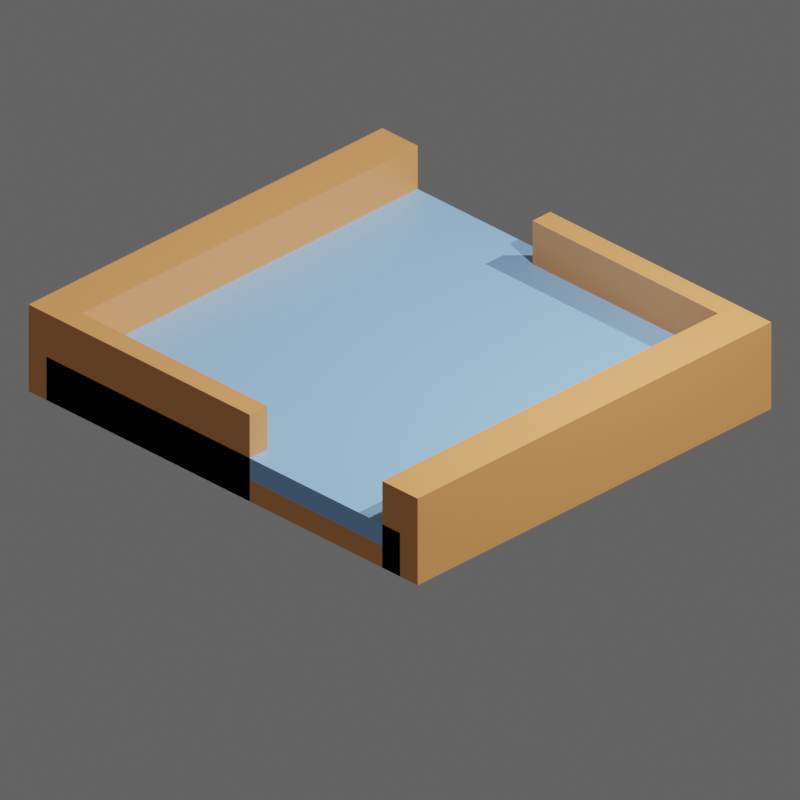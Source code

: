 # Source: 14.blend  (saved by Blender 3.6.11; exported with 4.5.12 LTS)
import bpy
from mathutils import Matrix  # noqa: F401  (used for matrix-valued properties, if any)

bpy.ops.wm.read_factory_settings(use_empty=True)
scene = bpy.context.scene
scene.name = 'Scene'

# ---- collections
col_collection = bpy.data.collections.new('Collection'); scene.collection.children.link(col_collection)
col_slots = bpy.data.collections.new('slots'); scene.collection.children.link(col_slots)
col_slots.hide_render = True
col_walls = bpy.data.collections.new('walls'); scene.collection.children.link(col_walls)
col_misc = bpy.data.collections.new('Misc'); scene.collection.children.link(col_misc)

# ---- materials (node trees are filled in below, after node groups)
mat_floor = bpy.data.materials.new('floor')
mat_slot = bpy.data.materials.new('slot')
mat_slot.alpha_threshold = 0.0
mat_slot.roughness = 0.5
mat_slot.line_color = (0.0, 0.0, 0.0, 1.0)
mat_wall = bpy.data.materials.new('wall')

# ---- material node trees
mat_floor.use_nodes = True; mat_floor.node_tree.nodes.clear()
_N = mat_floor.node_tree.nodes; _L = mat_floor.node_tree.links
n0 = _N.new('ShaderNodeBsdfPrincipled'); n0.name = 'Principled BSDF'; n0.location = (10, 300)
n0.distribution = 'GGX'
n0.subsurface_method = 'RANDOM_WALK_SKIN'
n0.inputs[0].default_value = (0.3185, 0.6038, 1.0, 1.0)
n0.inputs[3].default_value = 1.45
n0.inputs[27].default_value = (0.0, 0.0, 0.0, 1.0)
n0.inputs[28].default_value = 1.0
n1 = _N.new('ShaderNodeOutputMaterial'); n1.name = 'Material Output'; n1.location = (300, 300)
_L.new(n0.outputs[0], n1.inputs[0])
n1.is_active_output = True
mat_slot.use_nodes = True; mat_slot.node_tree.nodes.clear()
_N = mat_slot.node_tree.nodes; _L = mat_slot.node_tree.links
n0 = _N.new('ShaderNodeOutputMaterial'); n0.name = 'Material Output'; n0.location = (300, 300)
n1 = _N.new('ShaderNodeBsdfPrincipled'); n1.name = 'Principled BSDF'; n1.location = (10, 300)
n1.distribution = 'GGX'
n1.subsurface_method = 'RANDOM_WALK_SKIN'
n1.inputs[0].default_value = (0.8, 0.4761, 0.0, 1.0)
n1.inputs[3].default_value = 1.45
n1.inputs[27].default_value = (0.0, 0.0, 0.0, 1.0)
n1.inputs[28].default_value = 1.0
_L.new(n1.outputs[0], n0.inputs[0])
n0.is_active_output = True
mat_wall.use_nodes = True; mat_wall.node_tree.nodes.clear()
_N = mat_wall.node_tree.nodes; _L = mat_wall.node_tree.links
n0 = _N.new('ShaderNodeBsdfPrincipled'); n0.name = 'Principled BSDF'; n0.location = (10, 300)
n0.distribution = 'GGX'
n0.subsurface_method = 'RANDOM_WALK_SKIN'
n0.inputs[0].default_value = (0.9047, 0.3712, 0.117, 1.0)
n0.inputs[3].default_value = 1.45
n0.inputs[27].default_value = (0.0, 0.0, 0.0, 1.0)
n0.inputs[28].default_value = 1.0
n1 = _N.new('ShaderNodeOutputMaterial'); n1.name = 'Material Output'; n1.location = (300, 300)
_L.new(n0.outputs[0], n1.inputs[0])
n1.is_active_output = True

# ---- world
world_world = bpy.data.worlds.new('World'); scene.world = world_world
world_world.use_nodes = True; world_world.node_tree.nodes.clear()
_N = world_world.node_tree.nodes; _L = world_world.node_tree.links
n0 = _N.new('ShaderNodeOutputWorld'); n0.name = 'World Output'; n0.location = (300, 300)
n1 = _N.new('ShaderNodeBackground'); n1.name = 'Background'; n1.location = (10, 300)
n1.inputs[0].default_value = (0.05088, 0.05088, 0.05088, 1.0)
n1.inputs[1].default_value = 2.0
_L.new(n1.outputs[0], n0.inputs[0])
n0.is_active_output = True
world_world.color = (0.05088, 0.05088, 0.05088)
world_world.use_sun_shadow = False
world_world.sun_shadow_jitter_overblur = 0.0

# ---- cameras
cam_camera = bpy.data.cameras.new('Camera')
cam_camera.type = 'ORTHO'
cam_camera.clip_end = 100.0
cam_camera.lens = 45.0
cam_camera.sensor_height = 8.8
cam_camera.ortho_scale = 8.0
cam_camera.show_composition_center = True

# ---- lights
light_light = bpy.data.lights.new('Light', 'POINT')
light_light.transmission_factor = 0.0
light_light.energy = 1000.0
light_light.shadow_soft_size = 0.1
light_light.shadow_maximum_resolution = 0.006
light_light.use_absolute_resolution = True
light_sun = bpy.data.lights.new('Sun', 'SUN')
light_sun.transmission_factor = 0.0
light_sun.energy = 2.0

# ---- meshes
me_cube_001 = bpy.data.meshes.new('Cube.001')
me_cube_001.from_pydata([(-2.5, -2.5, 0.25), (-2.5, -2.5, 0.5), (-2.5, 2.5, 0.25), (-2.5, 2.5, 0.5), (2.5, -2.5, 0.25), (2.5, -2.5, 0.5), (2.5, 2.5, 0.25), (2.5, 2.5, 0.5)], [], [(0, 1, 3, 2), (2, 3, 7, 6), (6, 7, 5, 4), (4, 5, 1, 0), (2, 6, 4, 0), (7, 3, 1, 5)])
_uv = me_cube_001.uv_layers.new(name='UVMap')
_uv.uv.foreach_set('vector', [0.375, 0.0, 0.625, 0.0, 0.625, 0.25, 0.375, 0.25, 0.375, 0.25, 0.625, 0.25, 0.625, 0.5, 0.375, 0.5, 0.375, 0.5, 0.625, 0.5, 0.625, 0.75, 0.375, 0.75, 0.375, 0.75, 0.625, 0.75, 0.625, 1.0, 0.375, 1.0, 0.125, 0.5, 0.375, 0.5, 0.375, 0.75, 0.125, 0.75, 0.625, 0.5, 0.875, 0.5, 0.875, 0.75, 0.625, 0.75])
me_cube_001.materials.append(mat_floor)
me_cube_001.update()
me_cube_010 = bpy.data.meshes.new('Cube.010')
me_cube_010.from_pydata([(-0.125, -0.125, 0.0), (-0.125, -0.125, 0.25), (-0.125, 0.125, 0.0), (-0.125, 0.125, 0.25), (0.125, -0.125, 0.0), (0.125, -0.125, 0.25), (0.125, 0.125, 0.0), (0.125, 0.125, 0.25)], [], [(0, 1, 3, 2), (2, 3, 7, 6), (6, 7, 5, 4), (4, 5, 1, 0), (2, 6, 4, 0), (7, 3, 1, 5)])
_uv = me_cube_010.uv_layers.new(name='UVMap')
_uv.uv.foreach_set('vector', [0.375, 0.0, 0.625, 0.0, 0.625, 0.25, 0.375, 0.25, 0.375, 0.25, 0.625, 0.25, 0.625, 0.5, 0.375, 0.5, 0.375, 0.5, 0.625, 0.5, 0.625, 0.75, 0.375, 0.75, 0.375, 0.75, 0.625, 0.75, 0.625, 1.0, 0.375, 1.0, 0.125, 0.5, 0.375, 0.5, 0.375, 0.75, 0.125, 0.75, 0.625, 0.5, 0.875, 0.5, 0.875, 0.75, 0.625, 0.75])
me_cube_010.materials.append(mat_slot)
me_cube_010.update()
me_cube_019 = bpy.data.meshes.new('Cube.019')
me_cube_019.from_pydata([(-0.125, -0.125, 0.0), (-0.125, -0.125, 0.25), (-0.125, 0.125, 0.0), (-0.125, 0.125, 0.25), (0.125, -0.125, 0.0), (0.125, -0.125, 0.25), (0.125, 0.125, 0.0), (0.125, 0.125, 0.25)], [], [(0, 1, 3, 2), (2, 3, 7, 6), (6, 7, 5, 4), (4, 5, 1, 0), (2, 6, 4, 0), (7, 3, 1, 5)])
_uv = me_cube_019.uv_layers.new(name='UVMap')
_uv.uv.foreach_set('vector', [0.375, 0.0, 0.625, 0.0, 0.625, 0.25, 0.375, 0.25, 0.375, 0.25, 0.625, 0.25, 0.625, 0.5, 0.375, 0.5, 0.375, 0.5, 0.625, 0.5, 0.625, 0.75, 0.375, 0.75, 0.375, 0.75, 0.625, 0.75, 0.625, 1.0, 0.375, 1.0, 0.125, 0.5, 0.375, 0.5, 0.375, 0.75, 0.125, 0.75, 0.625, 0.5, 0.875, 0.5, 0.875, 0.75, 0.625, 0.75])
me_cube_019.materials.append(mat_slot)
me_cube_019.update()
me_cube_021 = bpy.data.meshes.new('Cube.021')
me_cube_021.from_pydata([(-0.125, 0.125, 0.0), (-0.125, 0.125, 0.25), (0.125, 0.125, 0.0), (0.125, 0.125, 0.25), (-0.125, -0.125, 0.0), (-0.125, -0.125, 0.25), (0.125, -0.125, 0.0), (0.125, -0.125, 0.25)], [], [(0, 1, 3, 2), (2, 3, 7, 6), (6, 7, 5, 4), (4, 5, 1, 0), (2, 6, 4, 0), (7, 3, 1, 5)])
_uv = me_cube_021.uv_layers.new(name='UVMap')
_uv.uv.foreach_set('vector', [0.375, 0.0, 0.625, 0.0, 0.625, 0.25, 0.375, 0.25, 0.375, 0.25, 0.625, 0.25, 0.625, 0.5, 0.375, 0.5, 0.375, 0.5, 0.625, 0.5, 0.625, 0.75, 0.375, 0.75, 0.375, 0.75, 0.625, 0.75, 0.625, 1.0, 0.375, 1.0, 0.125, 0.5, 0.375, 0.5, 0.375, 0.75, 0.125, 0.75, 0.625, 0.5, 0.875, 0.5, 0.875, 0.75, 0.625, 0.75])
me_cube_021.materials.append(mat_slot)
me_cube_021.update()
me_cube_022 = bpy.data.meshes.new('Cube.022')
me_cube_022.from_pydata([(-0.125, 0.125, 0.0), (-0.125, 0.125, 0.25), (0.125, 0.125, 0.0), (0.125, 0.125, 0.25), (-0.125, -0.125, 0.0), (-0.125, -0.125, 0.25), (0.125, -0.125, 0.0), (0.125, -0.125, 0.25)], [], [(0, 1, 3, 2), (2, 3, 7, 6), (6, 7, 5, 4), (4, 5, 1, 0), (2, 6, 4, 0), (7, 3, 1, 5)])
_uv = me_cube_022.uv_layers.new(name='UVMap')
_uv.uv.foreach_set('vector', [0.375, 0.0, 0.625, 0.0, 0.625, 0.25, 0.375, 0.25, 0.375, 0.25, 0.625, 0.25, 0.625, 0.5, 0.375, 0.5, 0.375, 0.5, 0.625, 0.5, 0.625, 0.75, 0.375, 0.75, 0.375, 0.75, 0.625, 0.75, 0.625, 1.0, 0.375, 1.0, 0.125, 0.5, 0.375, 0.5, 0.375, 0.75, 0.125, 0.75, 0.625, 0.5, 0.875, 0.5, 0.875, 0.75, 0.625, 0.75])
me_cube_022.materials.append(mat_slot)
me_cube_022.update()
me_cube_023 = bpy.data.meshes.new('Cube.023')
me_cube_023.from_pydata([(-0.125, 0.125, 0.0), (-0.125, 0.125, 0.25), (0.125, 0.125, 0.0), (0.125, 0.125, 0.25), (-0.125, -0.125, 0.0), (-0.125, -0.125, 0.25), (0.125, -0.125, 0.0), (0.125, -0.125, 0.25)], [], [(0, 1, 3, 2), (2, 3, 7, 6), (6, 7, 5, 4), (4, 5, 1, 0), (2, 6, 4, 0), (7, 3, 1, 5)])
_uv = me_cube_023.uv_layers.new(name='UVMap')
_uv.uv.foreach_set('vector', [0.375, 0.0, 0.625, 0.0, 0.625, 0.25, 0.375, 0.25, 0.375, 0.25, 0.625, 0.25, 0.625, 0.5, 0.375, 0.5, 0.375, 0.5, 0.625, 0.5, 0.625, 0.75, 0.375, 0.75, 0.375, 0.75, 0.625, 0.75, 0.625, 1.0, 0.375, 1.0, 0.125, 0.5, 0.375, 0.5, 0.375, 0.75, 0.125, 0.75, 0.625, 0.5, 0.875, 0.5, 0.875, 0.75, 0.625, 0.75])
me_cube_023.materials.append(mat_slot)
me_cube_023.update()
me_cube_024 = bpy.data.meshes.new('Cube.024')
me_cube_024.from_pydata([(-0.125, 0.125, 0.0), (-0.125, 0.125, 0.25), (0.125, 0.125, 0.0), (0.125, 0.125, 0.25), (-0.125, -0.125, 0.0), (-0.125, -0.125, 0.25), (0.125, -0.125, 0.0), (0.125, -0.125, 0.25)], [], [(0, 1, 3, 2), (2, 3, 7, 6), (6, 7, 5, 4), (4, 5, 1, 0), (2, 6, 4, 0), (7, 3, 1, 5)])
_uv = me_cube_024.uv_layers.new(name='UVMap')
_uv.uv.foreach_set('vector', [0.375, 0.0, 0.625, 0.0, 0.625, 0.25, 0.375, 0.25, 0.375, 0.25, 0.625, 0.25, 0.625, 0.5, 0.375, 0.5, 0.375, 0.5, 0.625, 0.5, 0.625, 0.75, 0.375, 0.75, 0.375, 0.75, 0.625, 0.75, 0.625, 1.0, 0.375, 1.0, 0.125, 0.5, 0.375, 0.5, 0.375, 0.75, 0.125, 0.75, 0.625, 0.5, 0.875, 0.5, 0.875, 0.75, 0.625, 0.75])
me_cube_024.materials.append(mat_slot)
me_cube_024.update()
me_cube_025 = bpy.data.meshes.new('Cube.025')
me_cube_025.from_pydata([(-0.125, 0.125, 0.0), (-0.125, 0.125, 0.25), (0.125, 0.125, 0.0), (0.125, 0.125, 0.25), (-0.125, -0.125, 0.0), (-0.125, -0.125, 0.25), (0.125, -0.125, 0.0), (0.125, -0.125, 0.25)], [], [(0, 1, 3, 2), (2, 3, 7, 6), (6, 7, 5, 4), (4, 5, 1, 0), (2, 6, 4, 0), (7, 3, 1, 5)])
_uv = me_cube_025.uv_layers.new(name='UVMap')
_uv.uv.foreach_set('vector', [0.375, 0.0, 0.625, 0.0, 0.625, 0.25, 0.375, 0.25, 0.375, 0.25, 0.625, 0.25, 0.625, 0.5, 0.375, 0.5, 0.375, 0.5, 0.625, 0.5, 0.625, 0.75, 0.375, 0.75, 0.375, 0.75, 0.625, 0.75, 0.625, 1.0, 0.375, 1.0, 0.125, 0.5, 0.375, 0.5, 0.375, 0.75, 0.125, 0.75, 0.625, 0.5, 0.875, 0.5, 0.875, 0.75, 0.625, 0.75])
me_cube_025.materials.append(mat_slot)
me_cube_025.update()
me_cube_026 = bpy.data.meshes.new('Cube.026')
me_cube_026.from_pydata([(-0.125, 0.125, 0.0), (-0.125, 0.125, 0.25), (0.125, 0.125, 0.0), (0.125, 0.125, 0.25), (-0.125, -0.125, 0.0), (-0.125, -0.125, 0.25), (0.125, -0.125, 0.0), (0.125, -0.125, 0.25)], [], [(0, 1, 3, 2), (2, 3, 7, 6), (6, 7, 5, 4), (4, 5, 1, 0), (2, 6, 4, 0), (7, 3, 1, 5)])
_uv = me_cube_026.uv_layers.new(name='UVMap')
_uv.uv.foreach_set('vector', [0.375, 0.0, 0.625, 0.0, 0.625, 0.25, 0.375, 0.25, 0.375, 0.25, 0.625, 0.25, 0.625, 0.5, 0.375, 0.5, 0.375, 0.5, 0.625, 0.5, 0.625, 0.75, 0.375, 0.75, 0.375, 0.75, 0.625, 0.75, 0.625, 1.0, 0.375, 1.0, 0.125, 0.5, 0.375, 0.5, 0.375, 0.75, 0.125, 0.75, 0.625, 0.5, 0.875, 0.5, 0.875, 0.75, 0.625, 0.75])
me_cube_026.materials.append(mat_slot)
me_cube_026.update()
me_cube_027 = bpy.data.meshes.new('Cube.027')
me_cube_027.from_pydata([(-0.125, 0.125, 0.0), (-0.125, 0.125, 0.25), (0.125, 0.125, 0.0), (0.125, 0.125, 0.25), (-0.125, -0.125, 0.0), (-0.125, -0.125, 0.25), (0.125, -0.125, 0.0), (0.125, -0.125, 0.25)], [], [(0, 1, 3, 2), (2, 3, 7, 6), (6, 7, 5, 4), (4, 5, 1, 0), (2, 6, 4, 0), (7, 3, 1, 5)])
_uv = me_cube_027.uv_layers.new(name='UVMap')
_uv.uv.foreach_set('vector', [0.375, 0.0, 0.625, 0.0, 0.625, 0.25, 0.375, 0.25, 0.375, 0.25, 0.625, 0.25, 0.625, 0.5, 0.375, 0.5, 0.375, 0.5, 0.625, 0.5, 0.625, 0.75, 0.375, 0.75, 0.375, 0.75, 0.625, 0.75, 0.625, 1.0, 0.375, 1.0, 0.125, 0.5, 0.375, 0.5, 0.375, 0.75, 0.125, 0.75, 0.625, 0.5, 0.875, 0.5, 0.875, 0.75, 0.625, 0.75])
me_cube_027.materials.append(mat_slot)
me_cube_027.update()
me_cube_028 = bpy.data.meshes.new('Cube.028')
me_cube_028.from_pydata([(-0.125, 0.125, 0.0), (-0.125, 0.125, 0.25), (0.125, 0.125, 0.0), (0.125, 0.125, 0.25), (-0.125, -0.125, 0.0), (-0.125, -0.125, 0.25), (0.125, -0.125, 0.0), (0.125, -0.125, 0.25)], [], [(0, 1, 3, 2), (2, 3, 7, 6), (6, 7, 5, 4), (4, 5, 1, 0), (2, 6, 4, 0), (7, 3, 1, 5)])
_uv = me_cube_028.uv_layers.new(name='UVMap')
_uv.uv.foreach_set('vector', [0.375, 0.0, 0.625, 0.0, 0.625, 0.25, 0.375, 0.25, 0.375, 0.25, 0.625, 0.25, 0.625, 0.5, 0.375, 0.5, 0.375, 0.5, 0.625, 0.5, 0.625, 0.75, 0.375, 0.75, 0.375, 0.75, 0.625, 0.75, 0.625, 1.0, 0.375, 1.0, 0.125, 0.5, 0.375, 0.5, 0.375, 0.75, 0.125, 0.75, 0.625, 0.5, 0.875, 0.5, 0.875, 0.75, 0.625, 0.75])
me_cube_028.materials.append(mat_slot)
me_cube_028.update()
me_cube_029 = bpy.data.meshes.new('Cube.029')
me_cube_029.from_pydata([(-0.125, 0.125, 0.0), (-0.125, 0.125, 0.25), (0.125, 0.125, 0.0), (0.125, 0.125, 0.25), (-0.125, -0.125, 0.0), (-0.125, -0.125, 0.25), (0.125, -0.125, 0.0), (0.125, -0.125, 0.25)], [], [(0, 1, 3, 2), (2, 3, 7, 6), (6, 7, 5, 4), (4, 5, 1, 0), (2, 6, 4, 0), (7, 3, 1, 5)])
_uv = me_cube_029.uv_layers.new(name='UVMap')
_uv.uv.foreach_set('vector', [0.375, 0.0, 0.625, 0.0, 0.625, 0.25, 0.375, 0.25, 0.375, 0.25, 0.625, 0.25, 0.625, 0.5, 0.375, 0.5, 0.375, 0.5, 0.625, 0.5, 0.625, 0.75, 0.375, 0.75, 0.375, 0.75, 0.625, 0.75, 0.625, 1.0, 0.375, 1.0, 0.125, 0.5, 0.375, 0.5, 0.375, 0.75, 0.125, 0.75, 0.625, 0.5, 0.875, 0.5, 0.875, 0.75, 0.625, 0.75])
me_cube_029.materials.append(mat_slot)
me_cube_029.update()
me_cube_030 = bpy.data.meshes.new('Cube.030')
me_cube_030.from_pydata([(0.125, 0.125, 0.0), (0.125, 0.125, 0.25), (0.125, -0.125, 0.0), (0.125, -0.125, 0.25), (-0.125, 0.125, 0.0), (-0.125, 0.125, 0.25), (-0.125, -0.125, 0.0), (-0.125, -0.125, 0.25)], [], [(0, 1, 3, 2), (2, 3, 7, 6), (6, 7, 5, 4), (4, 5, 1, 0), (2, 6, 4, 0), (7, 3, 1, 5)])
_uv = me_cube_030.uv_layers.new(name='UVMap')
_uv.uv.foreach_set('vector', [0.375, 0.0, 0.625, 0.0, 0.625, 0.25, 0.375, 0.25, 0.375, 0.25, 0.625, 0.25, 0.625, 0.5, 0.375, 0.5, 0.375, 0.5, 0.625, 0.5, 0.625, 0.75, 0.375, 0.75, 0.375, 0.75, 0.625, 0.75, 0.625, 1.0, 0.375, 1.0, 0.125, 0.5, 0.375, 0.5, 0.375, 0.75, 0.125, 0.75, 0.625, 0.5, 0.875, 0.5, 0.875, 0.75, 0.625, 0.75])
me_cube_030.materials.append(mat_slot)
me_cube_030.update()
me_cube_039 = bpy.data.meshes.new('Cube.039')
me_cube_039.from_pydata([(0.125, -0.125, 0.0), (0.125, -0.125, 0.25), (-0.125, -0.125, 0.0), (-0.125, -0.125, 0.25), (0.125, 0.125, 0.0), (0.125, 0.125, 0.25), (-0.125, 0.125, 0.0), (-0.125, 0.125, 0.25)], [], [(0, 1, 3, 2), (2, 3, 7, 6), (6, 7, 5, 4), (4, 5, 1, 0), (2, 6, 4, 0), (7, 3, 1, 5)])
_uv = me_cube_039.uv_layers.new(name='UVMap')
_uv.uv.foreach_set('vector', [0.375, 0.0, 0.625, 0.0, 0.625, 0.25, 0.375, 0.25, 0.375, 0.25, 0.625, 0.25, 0.625, 0.5, 0.375, 0.5, 0.375, 0.5, 0.625, 0.5, 0.625, 0.75, 0.375, 0.75, 0.375, 0.75, 0.625, 0.75, 0.625, 1.0, 0.375, 1.0, 0.125, 0.5, 0.375, 0.5, 0.375, 0.75, 0.125, 0.75, 0.625, 0.5, 0.875, 0.5, 0.875, 0.75, 0.625, 0.75])
me_cube_039.materials.append(mat_slot)
me_cube_039.update()
me_cube_040 = bpy.data.meshes.new('Cube.040')
me_cube_040.from_pydata([(0.125, -0.125, 0.0), (0.125, -0.125, 0.25), (-0.125, -0.125, 0.0), (-0.125, -0.125, 0.25), (0.125, 0.125, 0.0), (0.125, 0.125, 0.25), (-0.125, 0.125, 0.0), (-0.125, 0.125, 0.25)], [], [(0, 1, 3, 2), (2, 3, 7, 6), (6, 7, 5, 4), (4, 5, 1, 0), (2, 6, 4, 0), (7, 3, 1, 5)])
_uv = me_cube_040.uv_layers.new(name='UVMap')
_uv.uv.foreach_set('vector', [0.375, 0.0, 0.625, 0.0, 0.625, 0.25, 0.375, 0.25, 0.375, 0.25, 0.625, 0.25, 0.625, 0.5, 0.375, 0.5, 0.375, 0.5, 0.625, 0.5, 0.625, 0.75, 0.375, 0.75, 0.375, 0.75, 0.625, 0.75, 0.625, 1.0, 0.375, 1.0, 0.125, 0.5, 0.375, 0.5, 0.375, 0.75, 0.125, 0.75, 0.625, 0.5, 0.875, 0.5, 0.875, 0.75, 0.625, 0.75])
me_cube_040.materials.append(mat_slot)
me_cube_040.update()
me_cube_041 = bpy.data.meshes.new('Cube.041')
me_cube_041.from_pydata([(0.125, -0.125, 0.0), (0.125, -0.125, 0.25), (-0.125, -0.125, 0.0), (-0.125, -0.125, 0.25), (0.125, 0.125, 0.0), (0.125, 0.125, 0.25), (-0.125, 0.125, 0.0), (-0.125, 0.125, 0.25)], [], [(0, 1, 3, 2), (2, 3, 7, 6), (6, 7, 5, 4), (4, 5, 1, 0), (2, 6, 4, 0), (7, 3, 1, 5)])
_uv = me_cube_041.uv_layers.new(name='UVMap')
_uv.uv.foreach_set('vector', [0.375, 0.0, 0.625, 0.0, 0.625, 0.25, 0.375, 0.25, 0.375, 0.25, 0.625, 0.25, 0.625, 0.5, 0.375, 0.5, 0.375, 0.5, 0.625, 0.5, 0.625, 0.75, 0.375, 0.75, 0.375, 0.75, 0.625, 0.75, 0.625, 1.0, 0.375, 1.0, 0.125, 0.5, 0.375, 0.5, 0.375, 0.75, 0.125, 0.75, 0.625, 0.5, 0.875, 0.5, 0.875, 0.75, 0.625, 0.75])
me_cube_041.materials.append(mat_slot)
me_cube_041.update()
me_cube_042 = bpy.data.meshes.new('Cube.042')
me_cube_042.from_pydata([(0.125, -0.125, 0.0), (0.125, -0.125, 0.25), (-0.125, -0.125, 0.0), (-0.125, -0.125, 0.25), (0.125, 0.125, 0.0), (0.125, 0.125, 0.25), (-0.125, 0.125, 0.0), (-0.125, 0.125, 0.25)], [], [(0, 1, 3, 2), (2, 3, 7, 6), (6, 7, 5, 4), (4, 5, 1, 0), (2, 6, 4, 0), (7, 3, 1, 5)])
_uv = me_cube_042.uv_layers.new(name='UVMap')
_uv.uv.foreach_set('vector', [0.375, 0.0, 0.625, 0.0, 0.625, 0.25, 0.375, 0.25, 0.375, 0.25, 0.625, 0.25, 0.625, 0.5, 0.375, 0.5, 0.375, 0.5, 0.625, 0.5, 0.625, 0.75, 0.375, 0.75, 0.375, 0.75, 0.625, 0.75, 0.625, 1.0, 0.375, 1.0, 0.125, 0.5, 0.375, 0.5, 0.375, 0.75, 0.125, 0.75, 0.625, 0.5, 0.875, 0.5, 0.875, 0.75, 0.625, 0.75])
me_cube_042.materials.append(mat_slot)
me_cube_042.update()
me_cube_043 = bpy.data.meshes.new('Cube.043')
me_cube_043.from_pydata([(0.125, -0.125, 0.0), (0.125, -0.125, 0.25), (-0.125, -0.125, 0.0), (-0.125, -0.125, 0.25), (0.125, 0.125, 0.0), (0.125, 0.125, 0.25), (-0.125, 0.125, 0.0), (-0.125, 0.125, 0.25)], [], [(0, 1, 3, 2), (2, 3, 7, 6), (6, 7, 5, 4), (4, 5, 1, 0), (2, 6, 4, 0), (7, 3, 1, 5)])
_uv = me_cube_043.uv_layers.new(name='UVMap')
_uv.uv.foreach_set('vector', [0.375, 0.0, 0.625, 0.0, 0.625, 0.25, 0.375, 0.25, 0.375, 0.25, 0.625, 0.25, 0.625, 0.5, 0.375, 0.5, 0.375, 0.5, 0.625, 0.5, 0.625, 0.75, 0.375, 0.75, 0.375, 0.75, 0.625, 0.75, 0.625, 1.0, 0.375, 1.0, 0.125, 0.5, 0.375, 0.5, 0.375, 0.75, 0.125, 0.75, 0.625, 0.5, 0.875, 0.5, 0.875, 0.75, 0.625, 0.75])
me_cube_043.materials.append(mat_slot)
me_cube_043.update()
me_cube_044 = bpy.data.meshes.new('Cube.044')
me_cube_044.from_pydata([(0.125, -0.125, 0.0), (0.125, -0.125, 0.25), (-0.125, -0.125, 0.0), (-0.125, -0.125, 0.25), (0.125, 0.125, 0.0), (0.125, 0.125, 0.25), (-0.125, 0.125, 0.0), (-0.125, 0.125, 0.25)], [], [(0, 1, 3, 2), (2, 3, 7, 6), (6, 7, 5, 4), (4, 5, 1, 0), (2, 6, 4, 0), (7, 3, 1, 5)])
_uv = me_cube_044.uv_layers.new(name='UVMap')
_uv.uv.foreach_set('vector', [0.375, 0.0, 0.625, 0.0, 0.625, 0.25, 0.375, 0.25, 0.375, 0.25, 0.625, 0.25, 0.625, 0.5, 0.375, 0.5, 0.375, 0.5, 0.625, 0.5, 0.625, 0.75, 0.375, 0.75, 0.375, 0.75, 0.625, 0.75, 0.625, 1.0, 0.375, 1.0, 0.125, 0.5, 0.375, 0.5, 0.375, 0.75, 0.125, 0.75, 0.625, 0.5, 0.875, 0.5, 0.875, 0.75, 0.625, 0.75])
me_cube_044.materials.append(mat_slot)
me_cube_044.update()
me_cube_045 = bpy.data.meshes.new('Cube.045')
me_cube_045.from_pydata([(0.125, -0.125, 0.0), (0.125, -0.125, 0.25), (-0.125, -0.125, 0.0), (-0.125, -0.125, 0.25), (0.125, 0.125, 0.0), (0.125, 0.125, 0.25), (-0.125, 0.125, 0.0), (-0.125, 0.125, 0.25)], [], [(0, 1, 3, 2), (2, 3, 7, 6), (6, 7, 5, 4), (4, 5, 1, 0), (2, 6, 4, 0), (7, 3, 1, 5)])
_uv = me_cube_045.uv_layers.new(name='UVMap')
_uv.uv.foreach_set('vector', [0.375, 0.0, 0.625, 0.0, 0.625, 0.25, 0.375, 0.25, 0.375, 0.25, 0.625, 0.25, 0.625, 0.5, 0.375, 0.5, 0.375, 0.5, 0.625, 0.5, 0.625, 0.75, 0.375, 0.75, 0.375, 0.75, 0.625, 0.75, 0.625, 1.0, 0.375, 1.0, 0.125, 0.5, 0.375, 0.5, 0.375, 0.75, 0.125, 0.75, 0.625, 0.5, 0.875, 0.5, 0.875, 0.75, 0.625, 0.75])
me_cube_045.materials.append(mat_slot)
me_cube_045.update()
me_cube_046 = bpy.data.meshes.new('Cube.046')
me_cube_046.from_pydata([(0.125, -0.125, 0.0), (0.125, -0.125, 0.25), (-0.125, -0.125, 0.0), (-0.125, -0.125, 0.25), (0.125, 0.125, 0.0), (0.125, 0.125, 0.25), (-0.125, 0.125, 0.0), (-0.125, 0.125, 0.25)], [], [(0, 1, 3, 2), (2, 3, 7, 6), (6, 7, 5, 4), (4, 5, 1, 0), (2, 6, 4, 0), (7, 3, 1, 5)])
_uv = me_cube_046.uv_layers.new(name='UVMap')
_uv.uv.foreach_set('vector', [0.375, 0.0, 0.625, 0.0, 0.625, 0.25, 0.375, 0.25, 0.375, 0.25, 0.625, 0.25, 0.625, 0.5, 0.375, 0.5, 0.375, 0.5, 0.625, 0.5, 0.625, 0.75, 0.375, 0.75, 0.375, 0.75, 0.625, 0.75, 0.625, 1.0, 0.375, 1.0, 0.125, 0.5, 0.375, 0.5, 0.375, 0.75, 0.125, 0.75, 0.625, 0.5, 0.875, 0.5, 0.875, 0.75, 0.625, 0.75])
me_cube_046.materials.append(mat_slot)
me_cube_046.update()
me_cube_047 = bpy.data.meshes.new('Cube.047')
me_cube_047.from_pydata([(0.125, -0.125, 0.0), (0.125, -0.125, 0.25), (-0.125, -0.125, 0.0), (-0.125, -0.125, 0.25), (0.125, 0.125, 0.0), (0.125, 0.125, 0.25), (-0.125, 0.125, 0.0), (-0.125, 0.125, 0.25)], [], [(0, 1, 3, 2), (2, 3, 7, 6), (6, 7, 5, 4), (4, 5, 1, 0), (2, 6, 4, 0), (7, 3, 1, 5)])
_uv = me_cube_047.uv_layers.new(name='UVMap')
_uv.uv.foreach_set('vector', [0.375, 0.0, 0.625, 0.0, 0.625, 0.25, 0.375, 0.25, 0.375, 0.25, 0.625, 0.25, 0.625, 0.5, 0.375, 0.5, 0.375, 0.5, 0.625, 0.5, 0.625, 0.75, 0.375, 0.75, 0.375, 0.75, 0.625, 0.75, 0.625, 1.0, 0.375, 1.0, 0.125, 0.5, 0.375, 0.5, 0.375, 0.75, 0.125, 0.75, 0.625, 0.5, 0.875, 0.5, 0.875, 0.75, 0.625, 0.75])
me_cube_047.materials.append(mat_slot)
me_cube_047.update()
me_cube = bpy.data.meshes.new('Cube')
me_cube.from_pydata([(-2.5, -2.5, 0.0), (-2.5, -2.5, 0.25), (-2.5, 2.5, 0.0), (-2.5, 2.5, 0.25), (2.5, -2.5, 0.0), (2.5, -2.5, 0.25), (2.5, 2.5, 0.0), (2.5, 2.5, 0.25)], [], [(0, 1, 3, 2), (2, 3, 7, 6), (6, 7, 5, 4), (4, 5, 1, 0), (2, 6, 4, 0), (7, 3, 1, 5)])
_uv = me_cube.uv_layers.new(name='UVMap')
_uv.uv.foreach_set('vector', [0.375, 0.0, 0.625, 0.0, 0.625, 0.25, 0.375, 0.25, 0.375, 0.25, 0.625, 0.25, 0.625, 0.5, 0.375, 0.5, 0.375, 0.5, 0.625, 0.5, 0.625, 0.75, 0.375, 0.75, 0.375, 0.75, 0.625, 0.75, 0.625, 1.0, 0.375, 1.0, 0.125, 0.5, 0.375, 0.5, 0.375, 0.75, 0.125, 0.75, 0.625, 0.5, 0.875, 0.5, 0.875, 0.75, 0.625, 0.75])
me_cube.materials.append(mat_wall)
me_cube.update()
me_cube_002 = bpy.data.meshes.new('Cube.002')
me_cube_002.from_pydata([(-0.25, -0.25, 0.0), (-0.25, -0.25, 1.0), (-0.25, 0.25, 0.0), (-0.25, 0.25, 1.0), (0.25, -0.25, 0.0), (0.25, -0.25, 1.0), (0.25, 0.25, 0.0), (0.25, 0.25, 1.0)], [], [(0, 1, 3, 2), (2, 3, 7, 6), (6, 7, 5, 4), (4, 5, 1, 0), (2, 6, 4, 0), (7, 3, 1, 5)])
_uv = me_cube_002.uv_layers.new(name='UVMap')
_uv.uv.foreach_set('vector', [0.375, 0.0, 0.625, 0.0, 0.625, 0.25, 0.375, 0.25, 0.375, 0.25, 0.625, 0.25, 0.625, 0.5, 0.375, 0.5, 0.375, 0.5, 0.625, 0.5, 0.625, 0.75, 0.375, 0.75, 0.375, 0.75, 0.625, 0.75, 0.625, 1.0, 0.375, 1.0, 0.125, 0.5, 0.375, 0.5, 0.375, 0.75, 0.125, 0.75, 0.625, 0.5, 0.875, 0.5, 0.875, 0.75, 0.625, 0.75])
me_cube_002.materials.append(mat_wall)
me_cube_002.update()
me_cube_003 = bpy.data.meshes.new('Cube.003')
me_cube_003.from_pydata([(-0.25, -0.25, 0.0), (-0.25, -0.25, 1.0), (-0.25, 0.25, 0.0), (-0.25, 0.25, 1.0), (0.25, -0.25, 0.0), (0.25, -0.25, 1.0), (0.25, 0.25, 0.0), (0.25, 0.25, 1.0)], [], [(0, 1, 3, 2), (2, 3, 7, 6), (6, 7, 5, 4), (4, 5, 1, 0), (2, 6, 4, 0), (7, 3, 1, 5)])
_uv = me_cube_003.uv_layers.new(name='UVMap')
_uv.uv.foreach_set('vector', [0.375, 0.0, 0.625, 0.0, 0.625, 0.25, 0.375, 0.25, 0.375, 0.25, 0.625, 0.25, 0.625, 0.5, 0.375, 0.5, 0.375, 0.5, 0.625, 0.5, 0.625, 0.75, 0.375, 0.75, 0.375, 0.75, 0.625, 0.75, 0.625, 1.0, 0.375, 1.0, 0.125, 0.5, 0.375, 0.5, 0.375, 0.75, 0.125, 0.75, 0.625, 0.5, 0.875, 0.5, 0.875, 0.75, 0.625, 0.75])
me_cube_003.materials.append(mat_wall)
me_cube_003.update()
me_cube_004 = bpy.data.meshes.new('Cube.004')
me_cube_004.from_pydata([(-1.0, -1.0, 0.0), (-1.0, -1.0, 2.0), (-1.0, 1.0, 0.0), (-1.0, 1.0, 2.0), (1.0, -1.0, 0.0), (1.0, -1.0, 2.0), (1.0, 1.0, 0.0), (1.0, 1.0, 2.0)], [], [(0, 1, 3, 2), (2, 3, 7, 6), (6, 7, 5, 4), (4, 5, 1, 0), (2, 6, 4, 0), (7, 3, 1, 5)])
_uv = me_cube_004.uv_layers.new(name='UVMap')
_uv.uv.foreach_set('vector', [0.375, 0.0, 0.625, 0.0, 0.625, 0.25, 0.375, 0.25, 0.375, 0.25, 0.625, 0.25, 0.625, 0.5, 0.375, 0.5, 0.375, 0.5, 0.625, 0.5, 0.625, 0.75, 0.375, 0.75, 0.375, 0.75, 0.625, 0.75, 0.625, 1.0, 0.375, 1.0, 0.125, 0.5, 0.375, 0.5, 0.375, 0.75, 0.125, 0.75, 0.625, 0.5, 0.875, 0.5, 0.875, 0.75, 0.625, 0.75])
me_cube_004.materials.append(mat_wall)
me_cube_004.update()
me_cube_005 = bpy.data.meshes.new('Cube.005')
me_cube_005.from_pydata([(-1.0, -1.0, 0.0), (-1.0, -1.0, 2.0), (-1.0, 1.0, 0.0), (-1.0, 1.0, 2.0), (1.0, -1.0, 0.0), (1.0, -1.0, 2.0), (1.0, 1.0, 0.0), (1.0, 1.0, 2.0)], [], [(0, 1, 3, 2), (2, 3, 7, 6), (6, 7, 5, 4), (4, 5, 1, 0), (2, 6, 4, 0), (7, 3, 1, 5)])
_uv = me_cube_005.uv_layers.new(name='UVMap')
_uv.uv.foreach_set('vector', [0.375, 0.0, 0.625, 0.0, 0.625, 0.25, 0.375, 0.25, 0.375, 0.25, 0.625, 0.25, 0.625, 0.5, 0.375, 0.5, 0.375, 0.5, 0.625, 0.5, 0.625, 0.75, 0.375, 0.75, 0.375, 0.75, 0.625, 0.75, 0.625, 1.0, 0.375, 1.0, 0.125, 0.5, 0.375, 0.5, 0.375, 0.75, 0.125, 0.75, 0.625, 0.5, 0.875, 0.5, 0.875, 0.75, 0.625, 0.75])
me_cube_005.materials.append(mat_wall)
me_cube_005.update()
me_cube_006 = bpy.data.meshes.new('Cube.006')
me_cube_006.from_pydata([(-2.75, -2.5, 0.0), (-2.75, -2.5, 1.0), (-2.75, 2.5, 0.0), (-2.75, 2.5, 1.0), (-2.25, -2.5, 0.0), (-2.25, -2.5, 1.0), (-2.25, 2.5, 0.0), (-2.25, 2.5, 1.0)], [], [(0, 1, 3, 2), (2, 3, 7, 6), (6, 7, 5, 4), (4, 5, 1, 0), (2, 6, 4, 0), (7, 3, 1, 5)])
_uv = me_cube_006.uv_layers.new(name='UVMap')
_uv.uv.foreach_set('vector', [0.375, 0.0, 0.625, 0.0, 0.625, 0.25, 0.375, 0.25, 0.375, 0.25, 0.625, 0.25, 0.625, 0.5, 0.375, 0.5, 0.375, 0.5, 0.625, 0.5, 0.625, 0.75, 0.375, 0.75, 0.375, 0.75, 0.625, 0.75, 0.625, 1.0, 0.375, 1.0, 0.125, 0.5, 0.375, 0.5, 0.375, 0.75, 0.125, 0.75, 0.625, 0.5, 0.875, 0.5, 0.875, 0.75, 0.625, 0.75])
me_cube_006.materials.append(mat_wall)
me_cube_006.update()
me_cube_007 = bpy.data.meshes.new('Cube.007')
me_cube_007.from_pydata([(2.25, -2.5, 0.0), (2.25, -2.5, 1.0), (2.25, 2.5, 0.0), (2.25, 2.5, 1.0), (2.75, -2.5, 0.0), (2.75, -2.5, 1.0), (2.75, 2.5, 0.0), (2.75, 2.5, 1.0)], [], [(0, 1, 3, 2), (2, 3, 7, 6), (6, 7, 5, 4), (4, 5, 1, 0), (2, 6, 4, 0), (7, 3, 1, 5)])
_uv = me_cube_007.uv_layers.new(name='UVMap')
_uv.uv.foreach_set('vector', [0.375, 0.0, 0.625, 0.0, 0.625, 0.25, 0.375, 0.25, 0.375, 0.25, 0.625, 0.25, 0.625, 0.5, 0.375, 0.5, 0.375, 0.5, 0.625, 0.5, 0.625, 0.75, 0.375, 0.75, 0.375, 0.75, 0.625, 0.75, 0.625, 1.0, 0.375, 1.0, 0.125, 0.5, 0.375, 0.5, 0.375, 0.75, 0.125, 0.75, 0.625, 0.5, 0.875, 0.5, 0.875, 0.75, 0.625, 0.75])
me_cube_007.materials.append(mat_wall)
me_cube_007.update()
me_cube_008 = bpy.data.meshes.new('Cube.008')
me_cube_008.from_pydata([(-2.25, -0.25, 0.0), (-2.25, -0.25, 1.0), (-2.25, 0.25, 0.0), (-2.25, 0.25, 1.0), (2.25, -0.25, 0.0), (2.25, -0.25, 1.0), (2.25, 0.25, 0.0), (2.25, 0.25, 1.0)], [], [(0, 1, 3, 2), (2, 3, 7, 6), (6, 7, 5, 4), (4, 5, 1, 0), (2, 6, 4, 0), (7, 3, 1, 5)])
_uv = me_cube_008.uv_layers.new(name='UVMap')
_uv.uv.foreach_set('vector', [0.375, 0.0, 0.625, 0.0, 0.625, 0.25, 0.375, 0.25, 0.375, 0.25, 0.625, 0.25, 0.625, 0.5, 0.375, 0.5, 0.375, 0.5, 0.625, 0.5, 0.625, 0.75, 0.375, 0.75, 0.375, 0.75, 0.625, 0.75, 0.625, 1.0, 0.375, 1.0, 0.125, 0.5, 0.375, 0.5, 0.375, 0.75, 0.125, 0.75, 0.625, 0.5, 0.875, 0.5, 0.875, 0.75, 0.625, 0.75])
me_cube_008.materials.append(mat_wall)
me_cube_008.update()
me_cube_009 = bpy.data.meshes.new('Cube.009')
me_cube_009.from_pydata([(-9.0, -1.0, 0.0), (-9.0, -1.0, 2.0), (-9.0, 1.0, 0.0), (-9.0, 1.0, 2.0), (9.0, -1.0, 0.0), (9.0, -1.0, 2.0), (9.0, 1.0, 0.0), (9.0, 1.0, 2.0)], [], [(0, 1, 3, 2), (2, 3, 7, 6), (6, 7, 5, 4), (4, 5, 1, 0), (2, 6, 4, 0), (7, 3, 1, 5)])
_uv = me_cube_009.uv_layers.new(name='UVMap')
_uv.uv.foreach_set('vector', [0.375, 0.0, 0.625, 0.0, 0.625, 0.25, 0.375, 0.25, 0.375, 0.25, 0.625, 0.25, 0.625, 0.5, 0.375, 0.5, 0.375, 0.5, 0.625, 0.5, 0.625, 0.75, 0.375, 0.75, 0.375, 0.75, 0.625, 0.75, 0.625, 1.0, 0.375, 1.0, 0.125, 0.5, 0.375, 0.5, 0.375, 0.75, 0.125, 0.75, 0.625, 0.5, 0.875, 0.5, 0.875, 0.75, 0.625, 0.75])
me_cube_009.materials.append(mat_wall)
me_cube_009.update()
me_cube_013 = bpy.data.meshes.new('Cube.013')
me_cube_013.from_pydata([(2.25, 2.25, 0.0), (2.25, 2.25, 1.0), (2.25, 2.5, 0.0), (2.25, 2.5, 1.0), (-0.375, 2.25, 1.0), (-0.375, 2.5, 0.0), (-0.375, 2.25, 0.0), (-0.375, 2.5, 1.0)], [], [(4, 7, 5, 6), (1, 4, 6, 0), (2, 3, 1, 0), (5, 7, 3, 2), (6, 5, 2, 0), (7, 4, 1, 3)])
_uv = me_cube_013.uv_layers.new(name='UVMap')
_uv.uv.foreach_set('vector', [0.625, 0.1458, 0.625, 0.6042, 0.375, 0.6042, 0.375, 0.1458, 0.625, 0.0, 0.625, 0.1458, 0.375, 0.1458, 0.375, 0.0, 0.375, 0.75, 0.625, 0.75, 0.625, 1.0, 0.375, 1.0, 0.375, 0.6042, 0.625, 0.6042, 0.625, 0.75, 0.375, 0.75, 0.125, 0.6042, 0.375, 0.6042, 0.375, 0.75, 0.125, 0.75, 0.625, 0.6042, 0.875, 0.6042, 0.875, 0.75, 0.625, 0.75])
me_cube_013.materials.append(mat_wall)
me_cube_013.update()
me_cube_015 = bpy.data.meshes.new('Cube.015')
me_cube_015.from_pydata([(-2.25, -2.25, 0.0), (-2.25, -2.25, 1.0), (-2.25, -2.5, 0.0), (-2.25, -2.5, 1.0), (0.375, -2.25, 1.0), (0.375, -2.5, 0.0), (0.375, -2.25, 0.0), (0.375, -2.5, 1.0)], [], [(4, 7, 5, 6), (1, 4, 6, 0), (2, 3, 1, 0), (5, 7, 3, 2), (6, 5, 2, 0), (7, 4, 1, 3)])
_uv = me_cube_015.uv_layers.new(name='UVMap')
_uv.uv.foreach_set('vector', [0.625, 0.1458, 0.625, 0.6042, 0.375, 0.6042, 0.375, 0.1458, 0.625, 0.0, 0.625, 0.1458, 0.375, 0.1458, 0.375, 0.0, 0.375, 0.75, 0.625, 0.75, 0.625, 1.0, 0.375, 1.0, 0.375, 0.6042, 0.625, 0.6042, 0.625, 0.75, 0.375, 0.75, 0.125, 0.6042, 0.375, 0.6042, 0.375, 0.75, 0.125, 0.75, 0.625, 0.6042, 0.875, 0.6042, 0.875, 0.75, 0.625, 0.75])
me_cube_015.materials.append(mat_wall)
me_cube_015.update()

# ---- objects
ob_floor = bpy.data.objects.new('floor', me_cube_001)
ob_slot = bpy.data.objects.new('slot', me_cube_010)
ob_slot_009 = bpy.data.objects.new('slot.009', me_cube_019)
ob_slot_011 = bpy.data.objects.new('slot.011', me_cube_021)
ob_slot_012 = bpy.data.objects.new('slot.012', me_cube_022)
ob_slot_013 = bpy.data.objects.new('slot.013', me_cube_023)
ob_slot_014 = bpy.data.objects.new('slot.014', me_cube_024)
ob_slot_015 = bpy.data.objects.new('slot.015', me_cube_025)
ob_slot_016 = bpy.data.objects.new('slot.016', me_cube_026)
ob_slot_017 = bpy.data.objects.new('slot.017', me_cube_027)
ob_slot_018 = bpy.data.objects.new('slot.018', me_cube_028)
ob_slot_019 = bpy.data.objects.new('slot.019', me_cube_029)
ob_slot_020 = bpy.data.objects.new('slot.020', me_cube_030)
ob_slot_029 = bpy.data.objects.new('slot.029', me_cube_039)
ob_slot_030 = bpy.data.objects.new('slot.030', me_cube_040)
ob_slot_031 = bpy.data.objects.new('slot.031', me_cube_041)
ob_slot_032 = bpy.data.objects.new('slot.032', me_cube_042)
ob_slot_033 = bpy.data.objects.new('slot.033', me_cube_043)
ob_slot_034 = bpy.data.objects.new('slot.034', me_cube_044)
ob_slot_035 = bpy.data.objects.new('slot.035', me_cube_045)
ob_slot_036 = bpy.data.objects.new('slot.036', me_cube_046)
ob_slot_037 = bpy.data.objects.new('slot.037', me_cube_047)
ob_wall = bpy.data.objects.new('wall', me_cube)
ob_wall_001 = bpy.data.objects.new('wall.001', me_cube_002)
ob_wall_002 = bpy.data.objects.new('wall.002', me_cube_003)
ob_wall_003 = bpy.data.objects.new('wall.003', me_cube_004)
ob_wall_004 = bpy.data.objects.new('wall.004', me_cube_005)
ob_wall_005 = bpy.data.objects.new('wall.005', me_cube_006)
ob_wall_006 = bpy.data.objects.new('wall.006', me_cube_007)
ob_wall_007 = bpy.data.objects.new('wall.007', me_cube_008)
ob_wall_008 = bpy.data.objects.new('wall.008', me_cube_009)
ob_wall_009 = bpy.data.objects.new('wall.009', me_cube_013)
ob_wall_010 = bpy.data.objects.new('wall.010', me_cube_015)
ob_light = bpy.data.objects.new('Light', light_light)
ob_camera = bpy.data.objects.new('Camera', cam_camera)
ob_empty = bpy.data.objects.new('Empty', None)
ob_sun = bpy.data.objects.new('Sun', light_sun)

# ---- transforms, parenting, visibility, modifiers, constraints
ob_floor.location = (0.0, 0.0, 0.0)
ob_slot.location = (0.0, 5.0, 0.0)
ob_slot_009.location = (0.0, 0.0, -1.0)
ob_slot_011.location = (5.0, 0.0, 0.0)
ob_slot_012.location = (5.0, 0.0, 1.0)
ob_slot_013.location = (5.0, 0.0, -1.0)
ob_slot_014.location = (5.0, -2.75, 0.0)
ob_slot_015.location = (5.0, -2.75, 1.0)
ob_slot_016.location = (5.0, -2.75, -1.0)
ob_slot_017.location = (5.0, 2.75, 0.0)
ob_slot_018.location = (5.0, 2.75, 1.0)
ob_slot_019.location = (5.0, 2.75, -1.0)
ob_slot_020.location = (0.0, -5.0, 0.0)
ob_slot_029.location = (-5.0, 0.0, 0.0)
ob_slot_030.location = (-5.0, 0.0, 1.0)
ob_slot_031.location = (-5.0, 0.0, -1.0)
ob_slot_032.location = (-5.0, 2.75, 0.0)
ob_slot_033.location = (-5.0, 2.75, 1.0)
ob_slot_034.location = (-5.0, 2.75, -1.0)
ob_slot_035.location = (-5.0, -2.75, 0.0)
ob_slot_036.location = (-5.0, -2.75, 1.0)
ob_slot_037.location = (-5.0, -2.75, -1.0)
ob_wall.location = (0.0, 0.0, 0.0)
ob_wall_001.location = (2.5, -2.5, 0.0)
ob_wall_001.hide_render = True
ob_wall_002.location = (-2.5, -2.5, 0.0)
ob_wall_002.hide_render = True
ob_wall_003.location = (2.5, 2.5, 0.0)
ob_wall_003.scale = (0.25, 0.25, 0.5)
ob_wall_003.hide_render = True
ob_wall_004.location = (-2.5, 2.5, 0.0)
ob_wall_004.scale = (0.25, 0.25, 0.5)
ob_wall_004.hide_render = True
ob_wall_005.location = (0.0, 0.0, 0.0)
ob_wall_006.location = (0.0, 0.0, 0.0)
ob_wall_007.location = (0.0, -2.5, 0.0)
ob_wall_007.hide_render = True
ob_wall_008.location = (0.0, 2.5, 0.0)
ob_wall_008.scale = (0.25, 0.25, 0.5)
ob_wall_008.hide_render = True
ob_wall_009.location = (0.0, 0.0, 0.0)
ob_wall_010.location = (0.0, 0.0, 0.0)
ob_light.location = (4.076, 1.005, 5.904)
ob_light.rotation_euler = (0.6503, 0.05522, 1.866)
ob_light.lock_rotations_4d = False
ob_light.empty_display_type = 'ARROWS'
ob_light.color = (0.0, 0.0, 0.0, 0.0)
ob_light.lineart.crease_threshold = 0.0
ob_camera.location = (7.5, -7.5, 6.11)
ob_camera.rotation_euler = (1.047, 0.0, 0.7854)
ob_camera.lock_rotations_4d = False
ob_camera.empty_display_type = 'ARROWS'
ob_camera.color = (0.0, 0.0, 0.0, 0.0)
ob_camera.display_type = 'WIRE'
ob_camera.lineart.crease_threshold = 0.0
_c = ob_camera.constraints.new('TRACK_TO'); _c.name = 'Track To'
_c.target = ob_empty
ob_empty.location = (0.0, 0.0, 0.0)
ob_sun.location = (10.0, 10.0, 15.0)
_c = ob_sun.constraints.new('TRACK_TO'); _c.name = 'Track To'
_c.target = ob_empty

# ---- collection membership
col_collection.objects.link(ob_floor)
col_slots.objects.link(ob_slot)
col_slots.objects.link(ob_slot_009)
col_slots.objects.link(ob_slot_011)
col_slots.objects.link(ob_slot_012)
col_slots.objects.link(ob_slot_013)
col_slots.objects.link(ob_slot_014)
col_slots.objects.link(ob_slot_015)
col_slots.objects.link(ob_slot_016)
col_slots.objects.link(ob_slot_017)
col_slots.objects.link(ob_slot_018)
col_slots.objects.link(ob_slot_019)
col_slots.objects.link(ob_slot_020)
col_slots.objects.link(ob_slot_029)
col_slots.objects.link(ob_slot_030)
col_slots.objects.link(ob_slot_031)
col_slots.objects.link(ob_slot_032)
col_slots.objects.link(ob_slot_033)
col_slots.objects.link(ob_slot_034)
col_slots.objects.link(ob_slot_035)
col_slots.objects.link(ob_slot_036)
col_slots.objects.link(ob_slot_037)
col_walls.objects.link(ob_wall)
col_walls.objects.link(ob_wall_001)
col_walls.objects.link(ob_wall_002)
col_walls.objects.link(ob_wall_003)
col_walls.objects.link(ob_wall_004)
col_walls.objects.link(ob_wall_005)
col_walls.objects.link(ob_wall_006)
col_walls.objects.link(ob_wall_007)
col_walls.objects.link(ob_wall_008)
col_walls.objects.link(ob_wall_009)
col_walls.objects.link(ob_wall_010)
col_misc.objects.link(ob_light)
col_misc.objects.link(ob_camera)
col_misc.objects.link(ob_empty)
col_misc.objects.link(ob_sun)

# ---- scene / render settings (as saved in the file)
scene.camera = ob_camera
scene.frame_start = 1; scene.frame_end = 250; scene.frame_set(1)
scene.render.engine = 'CYCLES'
scene.render.resolution_x = 256
scene.render.resolution_y = 256
scene.render.film_transparent = True
scene.cycles.sampling_pattern = 'TABULATED_SOBOL'
scene.cycles.film_transparent_glass = True
scene.view_settings.view_transform = 'Filmic'
bpy.context.view_layer.update()
